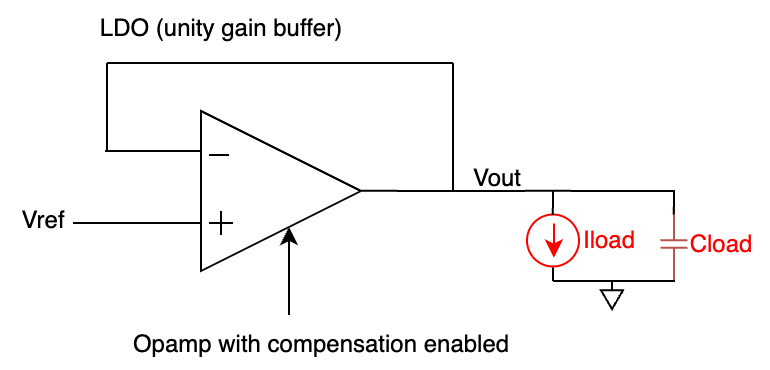

The diagram above was exported from draw.io. Its source (the exported page's mxGraphModel, read from the mxfile embedded in the PNG):
<mxGraphModel dx="495" dy="296" grid="1" gridSize="1" guides="1" tooltips="1" connect="1" arrows="1" fold="1" page="1" pageScale="1" pageWidth="850" pageHeight="1100" math="1" shadow="0">
  <root>
    <mxCell id="0" />
    <mxCell id="1" parent="0" />
    <mxCell id="GNE72kHGn5uWiBzcFXYn-1" value="" style="triangle;whiteSpace=wrap;html=1;" vertex="1" parent="1">
      <mxGeometry x="386" y="358" width="80" height="80" as="geometry" />
    </mxCell>
    <mxCell id="GNE72kHGn5uWiBzcFXYn-4" value="" style="endArrow=none;html=1;rounded=0;" edge="1" parent="1">
      <mxGeometry width="50" height="50" relative="1" as="geometry">
        <mxPoint x="390" y="380" as="sourcePoint" />
        <mxPoint x="400" y="380" as="targetPoint" />
      </mxGeometry>
    </mxCell>
    <mxCell id="GNE72kHGn5uWiBzcFXYn-5" value="" style="endArrow=none;html=1;rounded=0;" edge="1" parent="1">
      <mxGeometry width="50" height="50" relative="1" as="geometry">
        <mxPoint x="390" y="414" as="sourcePoint" />
        <mxPoint x="402" y="414" as="targetPoint" />
      </mxGeometry>
    </mxCell>
    <mxCell id="GNE72kHGn5uWiBzcFXYn-6" value="" style="endArrow=none;html=1;rounded=0;" edge="1" parent="1">
      <mxGeometry width="50" height="50" relative="1" as="geometry">
        <mxPoint x="396" y="408" as="sourcePoint" />
        <mxPoint x="396" y="420" as="targetPoint" />
      </mxGeometry>
    </mxCell>
    <mxCell id="GNE72kHGn5uWiBzcFXYn-7" value="" style="endArrow=none;html=1;rounded=0;entryX=0;entryY=0.25;entryDx=0;entryDy=0;" edge="1" parent="1" target="GNE72kHGn5uWiBzcFXYn-1">
      <mxGeometry width="50" height="50" relative="1" as="geometry">
        <mxPoint x="338" y="378" as="sourcePoint" />
        <mxPoint x="394" y="355" as="targetPoint" />
      </mxGeometry>
    </mxCell>
    <mxCell id="GNE72kHGn5uWiBzcFXYn-20" value="" style="endArrow=none;html=1;rounded=0;entryX=0;entryY=0.25;entryDx=0;entryDy=0;" edge="1" parent="1">
      <mxGeometry width="50" height="50" relative="1" as="geometry">
        <mxPoint x="322" y="414" as="sourcePoint" />
        <mxPoint x="386" y="414" as="targetPoint" />
      </mxGeometry>
    </mxCell>
    <mxCell id="GNE72kHGn5uWiBzcFXYn-43" value="" style="endArrow=none;html=1;rounded=0;" edge="1" parent="1">
      <mxGeometry width="50" height="50" relative="1" as="geometry">
        <mxPoint x="466" y="397.9200000000001" as="sourcePoint" />
        <mxPoint x="548" y="398" as="targetPoint" />
      </mxGeometry>
    </mxCell>
    <mxCell id="GNE72kHGn5uWiBzcFXYn-56" value="" style="endArrow=classic;html=1;rounded=0;" edge="1" parent="1">
      <mxGeometry width="50" height="50" relative="1" as="geometry">
        <mxPoint x="430" y="460" as="sourcePoint" />
        <mxPoint x="430" y="416" as="targetPoint" />
      </mxGeometry>
    </mxCell>
    <mxCell id="GNE72kHGn5uWiBzcFXYn-57" value="Opamp with compensation enabled" style="text;html=1;align=center;verticalAlign=middle;resizable=0;points=[];autosize=1;strokeColor=none;fillColor=none;" vertex="1" parent="1">
      <mxGeometry x="342" y="461" width="207" height="27" as="geometry" />
    </mxCell>
    <mxCell id="GNE72kHGn5uWiBzcFXYn-71" value="Vref" style="text;html=1;align=center;verticalAlign=middle;resizable=0;points=[];autosize=1;strokeColor=none;fillColor=none;" vertex="1" parent="1">
      <mxGeometry x="286" y="399" width="41" height="27" as="geometry" />
    </mxCell>
    <mxCell id="GNE72kHGn5uWiBzcFXYn-72" value="LDO (unity gain buffer)" style="text;html=1;align=center;verticalAlign=middle;resizable=0;points=[];autosize=1;strokeColor=none;fillColor=none;" vertex="1" parent="1">
      <mxGeometry x="326" y="303" width="140" height="27" as="geometry" />
    </mxCell>
    <mxCell id="GNE72kHGn5uWiBzcFXYn-73" value="" style="endArrow=none;html=1;rounded=0;" edge="1" parent="1">
      <mxGeometry width="50" height="50" relative="1" as="geometry">
        <mxPoint x="339" y="378" as="sourcePoint" />
        <mxPoint x="339" y="334" as="targetPoint" />
      </mxGeometry>
    </mxCell>
    <mxCell id="GNE72kHGn5uWiBzcFXYn-74" value="" style="endArrow=none;html=1;rounded=0;" edge="1" parent="1">
      <mxGeometry width="50" height="50" relative="1" as="geometry">
        <mxPoint x="339" y="334" as="sourcePoint" />
        <mxPoint x="512" y="334" as="targetPoint" />
      </mxGeometry>
    </mxCell>
    <mxCell id="GNE72kHGn5uWiBzcFXYn-75" value="" style="endArrow=none;html=1;rounded=0;" edge="1" parent="1">
      <mxGeometry width="50" height="50" relative="1" as="geometry">
        <mxPoint x="512" y="398" as="sourcePoint" />
        <mxPoint x="512" y="334" as="targetPoint" />
      </mxGeometry>
    </mxCell>
    <mxCell id="GNE72kHGn5uWiBzcFXYn-76" value="Vout" style="text;html=1;align=center;verticalAlign=middle;resizable=0;points=[];autosize=1;strokeColor=none;fillColor=none;" vertex="1" parent="1">
      <mxGeometry x="512" y="378" width="43" height="27" as="geometry" />
    </mxCell>
    <mxCell id="eorGsfu7tpVOYxeqKvKc-1" value="" style="pointerEvents=1;verticalLabelPosition=bottom;shadow=0;dashed=0;align=center;html=1;verticalAlign=top;shape=mxgraph.electrical.capacitors.capacitor_1;rotation=90;fillColor=#f8cecc;strokeColor=#b85450;" vertex="1" parent="1">
      <mxGeometry x="604" y="417.75" width="37" height="13.5" as="geometry" />
    </mxCell>
    <mxCell id="eorGsfu7tpVOYxeqKvKc-2" value="" style="ellipse;whiteSpace=wrap;html=1;aspect=fixed;strokeColor=#FF0000;" vertex="1" parent="1">
      <mxGeometry x="549" y="409.75" width="26" height="26" as="geometry" />
    </mxCell>
    <mxCell id="eorGsfu7tpVOYxeqKvKc-3" value="" style="endArrow=classic;html=1;rounded=0;strokeColor=#FF0000;" edge="1" parent="1">
      <mxGeometry width="50" height="50" relative="1" as="geometry">
        <mxPoint x="562.45" y="414.2" as="sourcePoint" />
        <mxPoint x="562.45" y="431.2925925925926" as="targetPoint" />
      </mxGeometry>
    </mxCell>
    <mxCell id="eorGsfu7tpVOYxeqKvKc-5" value="&lt;font style=&quot;color: rgb(255, 0, 0);&quot;&gt;Cload&lt;/font&gt;" style="text;html=1;align=center;verticalAlign=middle;resizable=0;points=[];autosize=1;strokeColor=none;fillColor=none;" vertex="1" parent="1">
      <mxGeometry x="621" y="411" width="50" height="27" as="geometry" />
    </mxCell>
    <mxCell id="eorGsfu7tpVOYxeqKvKc-6" value="&lt;font style=&quot;color: rgb(255, 0, 0);&quot;&gt;Iload&lt;/font&gt;" style="text;html=1;align=center;verticalAlign=middle;resizable=0;points=[];autosize=1;strokeColor=none;fillColor=none;" vertex="1" parent="1">
      <mxGeometry x="567" y="409.25" width="45" height="27" as="geometry" />
    </mxCell>
    <mxCell id="eorGsfu7tpVOYxeqKvKc-7" value="" style="endArrow=none;html=1;rounded=0;" edge="1" parent="1">
      <mxGeometry width="50" height="50" relative="1" as="geometry">
        <mxPoint x="561.91" y="410" as="sourcePoint" />
        <mxPoint x="562" y="398" as="targetPoint" />
      </mxGeometry>
    </mxCell>
    <mxCell id="eorGsfu7tpVOYxeqKvKc-8" value="" style="endArrow=none;html=1;rounded=0;" edge="1" parent="1">
      <mxGeometry width="50" height="50" relative="1" as="geometry">
        <mxPoint x="622.41" y="409.75" as="sourcePoint" />
        <mxPoint x="622.5" y="397.75" as="targetPoint" />
      </mxGeometry>
    </mxCell>
    <mxCell id="eorGsfu7tpVOYxeqKvKc-9" value="" style="endArrow=none;html=1;rounded=0;" edge="1" parent="1">
      <mxGeometry width="50" height="50" relative="1" as="geometry">
        <mxPoint x="548" y="397.91" as="sourcePoint" />
        <mxPoint x="623" y="398" as="targetPoint" />
      </mxGeometry>
    </mxCell>
    <mxCell id="eorGsfu7tpVOYxeqKvKc-10" value="" style="endArrow=none;html=1;rounded=0;" edge="1" parent="1">
      <mxGeometry width="50" height="50" relative="1" as="geometry">
        <mxPoint x="562" y="443" as="sourcePoint" />
        <mxPoint x="562" y="436.25" as="targetPoint" />
      </mxGeometry>
    </mxCell>
    <mxCell id="eorGsfu7tpVOYxeqKvKc-11" value="" style="endArrow=none;html=1;rounded=0;" edge="1" parent="1">
      <mxGeometry width="50" height="50" relative="1" as="geometry">
        <mxPoint x="562" y="443" as="sourcePoint" />
        <mxPoint x="623" y="443" as="targetPoint" />
      </mxGeometry>
    </mxCell>
    <mxCell id="xgcMhWdHp7lMbu1NLKiq-1" value="" style="pointerEvents=1;verticalLabelPosition=bottom;shadow=0;dashed=0;align=center;html=1;verticalAlign=top;shape=mxgraph.electrical.signal_sources.signal_ground;" vertex="1" parent="1">
      <mxGeometry x="586" y="443" width="11" height="14" as="geometry" />
    </mxCell>
  </root>
</mxGraphModel>